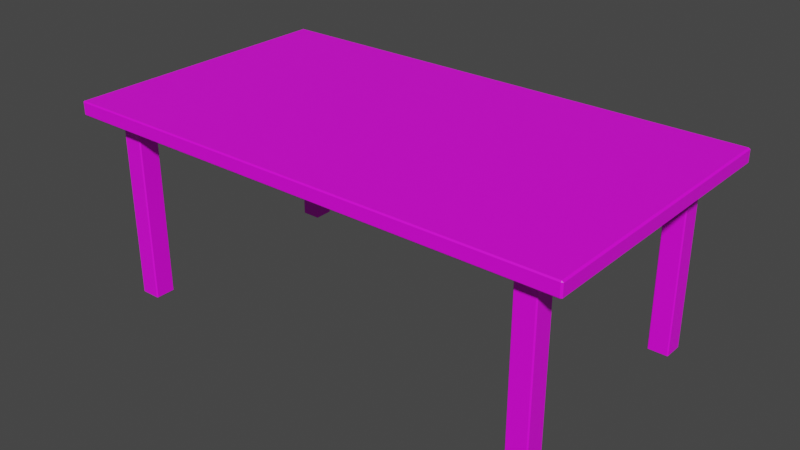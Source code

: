 # Source: Tisch.blend  (saved by Blender 3.1.7; exported with 4.5.12 LTS)
import bpy
from mathutils import Matrix  # noqa: F401  (used for matrix-valued properties, if any)

bpy.ops.wm.read_factory_settings(use_empty=True)
scene = bpy.context.scene
scene.name = 'Scene'

# ---- collections
col_collection = bpy.data.collections.new('Collection'); scene.collection.children.link(col_collection)

# ---- images (referenced by path relative to the original .blend; pixels are not part of the script)
import os
ASSET_DIR = os.environ.get("B2B_ASSET_DIR", "")  # directory of the original .blend (textures are referenced by path, not embedded)
HERE = os.path.dirname(os.path.abspath(__file__))  # packed textures are extracted next to this script under _unpacked/

def load_image(name, relpath, width, height, colorspace="sRGB"):
    """Load a texture the original file referenced (path relative to the .blend, or extracted next to this script)."""
    p = next((c for c in (os.path.join(HERE, relpath), os.path.join(ASSET_DIR, relpath)) if relpath and os.path.exists(c)), "")
    if p:
        img = bpy.data.images.load(p, check_existing=True)
        img.name = name
    else:  # same state as the original file: an image datablock whose file is absent (Cycles renders it pink)
        img = bpy.data.images.new(name, width, height)
        img.source = "FILE"
        img.filepath = "//" + (relpath or name)
    img.colorspace_settings.name = colorspace
    return img
img_uv_gridhelper = load_image('UV GridHelper', '', 2048, 2048, 'sRGB')

# ---- materials (node trees are filled in below, after node groups)
mat_tisch = bpy.data.materials.new('Tisch')
mat_tisch.use_transparent_shadow = False

# ---- material node trees
mat_tisch.use_nodes = True; mat_tisch.node_tree.nodes.clear()
_N = mat_tisch.node_tree.nodes; _L = mat_tisch.node_tree.links
n0 = _N.new('ShaderNodeBsdfPrincipled'); n0.name = 'Principled BSDF'; n0.location = (10, 300)
n0.distribution = 'GGX'
n0.subsurface_method = 'RANDOM_WALK_SKIN'
n0.inputs[3].default_value = 1.45
n0.inputs[27].default_value = (0.0, 0.0, 0.0, 1.0)
n0.inputs[28].default_value = 1.0
n1 = _N.new('ShaderNodeOutputMaterial'); n1.name = 'Material Output'; n1.location = (300, 300)
n2 = _N.new('ShaderNodeTexImage'); n2.name = 'Image Texture'; n2.location = (-280, 280)
n2.image = img_uv_gridhelper
_L.new(n0.outputs[0], n1.inputs[0])
_L.new(n2.outputs[0], n0.inputs[0])
n1.is_active_output = True

# ---- world
world_world = bpy.data.worlds.new('World'); scene.world = world_world
world_world.use_nodes = True; world_world.node_tree.nodes.clear()
_N = world_world.node_tree.nodes; _L = world_world.node_tree.links
n0 = _N.new('ShaderNodeOutputWorld'); n0.name = 'World Output'; n0.location = (300, 300)
n1 = _N.new('ShaderNodeBackground'); n1.name = 'Background'; n1.location = (10, 300)
n1.inputs[0].default_value = (0.05088, 0.05088, 0.05088, 1.0)
_L.new(n1.outputs[0], n0.inputs[0])
n0.is_active_output = True
world_world.color = (0.05088, 0.05088, 0.05088)
world_world.use_sun_shadow = False
world_world.sun_shadow_jitter_overblur = 0.0

# ---- meshes
me_table = bpy.data.meshes.new('Table')
me_table.from_pydata([(-1.0, -0.993, 1.157), (-0.993, -0.993, 1.164), (-0.993, -1.0, 1.157), (0.993, -1.0, 1.157), (0.993, -0.993, 1.164), (1.0, -0.993, 1.157), (-1.0, 0.993, 1.157), (-0.993, 1.0, 1.157), (-0.993, 0.993, 1.164), (1.0, 0.993, 1.157), (0.993, 0.993, 1.164), (0.993, 1.0, 1.157), (-1.0, -0.993, 1.088), (-0.993, -1.0, 1.088), (-0.993, -0.993, 1.081), (0.993, -1.0, 1.088), (1.0, -0.993, 1.088), (0.993, -0.993, 1.081), (-1.0, 0.993, 1.088), (-0.993, 0.993, 1.081), (-0.993, 1.0, 1.088), (1.0, 0.993, 1.088), (0.993, 1.0, 1.088), (0.993, 0.993, 1.081), (0.7994, -0.8549, 0.006111), (0.8035, -0.8549, 0.0), (0.8035, -0.8622, 0.006111), (0.8766, -0.8622, 0.006111), (0.8766, -0.8549, 0.0), (0.8807, -0.8549, 0.006111), (0.7994, -0.7238, 0.006111), (0.8035, -0.7165, 0.006111), (0.8035, -0.7238, 0.0), (0.8807, -0.7238, 0.006111), (0.8766, -0.7238, 0.0), (0.8766, -0.7165, 0.006111), (0.7994, -0.7238, 1.075), (0.8035, -0.7238, 1.081), (0.8035, -0.7165, 1.075), (0.7994, -0.8549, 1.075), (0.8035, -0.8622, 1.075), (0.8035, -0.8549, 1.081), (0.8766, -0.8622, 1.075), (0.8807, -0.8549, 1.075), (0.8766, -0.8549, 1.081), (0.8807, -0.7238, 1.075), (0.8766, -0.7165, 1.075), (0.8766, -0.7238, 1.081), (-0.7994, -0.8549, 0.006111), (-0.8035, -0.8622, 0.006111), (-0.8035, -0.8549, 0.0), (-0.8766, -0.8622, 0.006111), (-0.8807, -0.8549, 0.006111), (-0.8766, -0.8549, 0.0), (-0.7994, -0.7238, 0.006111), (-0.8035, -0.7238, 0.0), (-0.8035, -0.7165, 0.006111), (-0.8807, -0.7238, 0.006111), (-0.8766, -0.7165, 0.006111), (-0.8766, -0.7238, 0.0), (-0.7994, -0.7238, 1.075), (-0.8035, -0.7165, 1.075), (-0.8035, -0.7238, 1.081), (-0.7994, -0.8549, 1.075), (-0.8035, -0.8549, 1.081), (-0.8035, -0.8622, 1.075), (-0.8766, -0.8622, 1.075), (-0.8766, -0.8549, 1.081), (-0.8807, -0.8549, 1.075), (-0.8807, -0.7238, 1.075), (-0.8766, -0.7238, 1.081), (-0.8766, -0.7165, 1.075), (0.7994, 0.8549, 0.006111), (0.8035, 0.8622, 0.006111), (0.8035, 0.8549, 0.0), (0.8766, 0.8622, 0.006111), (0.8807, 0.8549, 0.006111), (0.8766, 0.8549, 0.0), (0.7994, 0.7238, 0.006111), (0.8035, 0.7238, 0.0), (0.8035, 0.7165, 0.006111), (0.8807, 0.7238, 0.006111), (0.8766, 0.7165, 0.006111), (0.8766, 0.7238, 0.0), (0.7994, 0.7238, 1.075), (0.8035, 0.7165, 1.075), (0.8035, 0.7238, 1.081), (0.7994, 0.8549, 1.075), (0.8035, 0.8549, 1.081), (0.8035, 0.8622, 1.075), (0.8766, 0.8622, 1.075), (0.8766, 0.8549, 1.081), (0.8807, 0.8549, 1.075), (0.8807, 0.7238, 1.075), (0.8766, 0.7238, 1.081), (0.8766, 0.7165, 1.075), (-0.7994, 0.8549, 0.006111), (-0.8035, 0.8549, 0.0), (-0.8035, 0.8622, 0.006111), (-0.8766, 0.8622, 0.006111), (-0.8766, 0.8549, 0.0), (-0.8807, 0.8549, 0.006111), (-0.7994, 0.7238, 0.006111), (-0.8035, 0.7165, 0.006111), (-0.8035, 0.7238, 0.0), (-0.8807, 0.7238, 0.006111), (-0.8766, 0.7238, 0.0), (-0.8766, 0.7165, 0.006111), (-0.7994, 0.7238, 1.075), (-0.8035, 0.7238, 1.081), (-0.8035, 0.7165, 1.075), (-0.7994, 0.8549, 1.075), (-0.8035, 0.8622, 1.075), (-0.8035, 0.8549, 1.081), (-0.8766, 0.8622, 1.075), (-0.8807, 0.8549, 1.075), (-0.8766, 0.8549, 1.081), (-0.8807, 0.7238, 1.075), (-0.8766, 0.7165, 1.075), (-0.8766, 0.7238, 1.081)], [], [(2, 13, 15, 3), (11, 22, 20, 7), (1, 4, 10, 8), (14, 19, 23, 17), (5, 16, 21, 9), (0, 2, 1), (3, 5, 4), (6, 8, 7), (9, 11, 10), (12, 14, 13), (15, 17, 16), (18, 20, 19), (21, 23, 22), (8, 6, 0, 1), (1, 2, 3, 4), (4, 5, 9, 10), (10, 11, 7, 8), (18, 19, 14, 12), (13, 14, 17, 15), (16, 17, 23, 21), (22, 23, 19, 20), (11, 9, 21, 22), (15, 16, 5, 3), (2, 0, 12, 13), (20, 18, 6, 7), (6, 18, 12, 0), (26, 27, 42, 40), (54, 60, 63, 48), (35, 31, 38, 46), (25, 32, 34, 28), (41, 44, 47, 37), (29, 33, 45, 43), (49, 65, 66, 51), (78, 84, 87, 72), (58, 71, 61, 56), (50, 53, 59, 55), (64, 62, 70, 67), (52, 68, 69, 57), (73, 89, 90, 75), (102, 96, 111, 108), (82, 95, 85, 80), (74, 77, 83, 79), (88, 86, 94, 91), (76, 92, 93, 81), (98, 99, 114, 112), (107, 103, 110, 118), (97, 104, 106, 100), (113, 116, 119, 109), (101, 105, 117, 115), (24, 25, 26), (27, 28, 29), (30, 31, 32), (33, 34, 35), (36, 37, 38), (39, 40, 41), (42, 43, 44), (45, 46, 47), (48, 49, 50), (51, 52, 53), (54, 55, 56), (57, 58, 59), (60, 61, 62), (63, 64, 65), (66, 67, 68), (69, 70, 71), (72, 73, 74), (75, 76, 77), (78, 79, 80), (81, 82, 83), (84, 85, 86), (87, 88, 89), (90, 91, 92), (93, 94, 95), (96, 97, 98), (99, 100, 101), (102, 103, 104), (105, 106, 107), (108, 109, 110), (111, 112, 113), (114, 115, 116), (117, 118, 119), (32, 25, 24, 30), (25, 28, 27, 26), (28, 34, 33, 29), (34, 32, 31, 35), (36, 39, 41, 37), (40, 42, 44, 41), (43, 45, 47, 44), (46, 38, 37, 47), (35, 46, 45, 33), (42, 27, 29, 43), (26, 40, 39, 24), (38, 31, 30, 36), (54, 48, 50, 55), (49, 51, 53, 50), (52, 57, 59, 53), (58, 56, 55, 59), (62, 64, 63, 60), (64, 67, 66, 65), (67, 70, 69, 68), (70, 62, 61, 71), (57, 69, 71, 58), (68, 52, 51, 66), (48, 63, 65, 49), (60, 54, 56, 61), (78, 72, 74, 79), (73, 75, 77, 74), (76, 81, 83, 77), (82, 80, 79, 83), (86, 88, 87, 84), (88, 91, 90, 89), (91, 94, 93, 92), (94, 86, 85, 95), (81, 93, 95, 82), (92, 76, 75, 90), (72, 87, 89, 73), (84, 78, 80, 85), (104, 97, 96, 102), (97, 100, 99, 98), (100, 106, 105, 101), (106, 104, 103, 107), (108, 111, 113, 109), (112, 114, 116, 113), (115, 117, 119, 116), (118, 110, 109, 119), (107, 118, 117, 105), (114, 99, 101, 115), (98, 112, 111, 96), (110, 103, 102, 108), (30, 24, 39, 36)])
_uv = me_table.uv_layers.new(name='UVMap')
_uv.uv.foreach_set('vector', [0.578, 0.02652, 0.5568, 0.0265, 0.5566, 0.4539, 0.5778, 0.4539, 0.5071, 0.5142, 0.5314, 0.5142, 0.5316, 0.02534, 0.5073, 0.02531, 0.01762, 0.5314, 0.0175, 0.9821, 0.4682, 0.9822, 0.4683, 0.5315, 0.0175, 0.4999, 0.4682, 0.5001, 0.4683, 0.04941, 0.01762, 0.04929, 0.01756, 0.02569, 0.01756, 0.04143, 0.4682, 0.04154, 0.4682, 0.02581, 0.5792, 0.02244, 0.578, 0.02652, 0.5833, 0.02595, 0.5778, 0.4539, 0.5788, 0.4578, 0.5833, 0.4545, 0.5062, 0.02088, 0.5011, 0.02464, 0.5073, 0.02531, 0.5058, 0.5189, 0.5071, 0.5142, 0.5011, 0.5149, 0.5559, 0.02263, 0.5514, 0.02592, 0.5568, 0.0265, 0.5566, 0.4539, 0.5514, 0.4545, 0.5555, 0.458, 0.5329, 0.02067, 0.5316, 0.02534, 0.5376, 0.02468, 0.5325, 0.5187, 0.5376, 0.5149, 0.5314, 0.5142, 0.4683, 0.5315, 0.4682, 0.5237, 0.01756, 0.5235, 0.01762, 0.5314, 0.5833, 0.02595, 0.578, 0.02652, 0.5778, 0.4539, 0.5833, 0.4545, 0.0175, 0.01782, 0.01756, 0.02569, 0.4682, 0.02581, 0.4682, 0.01794, 0.5011, 0.5149, 0.5071, 0.5142, 0.5073, 0.02531, 0.5011, 0.02464, 0.4682, 0.5079, 0.4682, 0.5001, 0.0175, 0.4999, 0.01756, 0.5078, 0.5568, 0.0265, 0.5514, 0.02592, 0.5514, 0.4545, 0.5566, 0.4539, 0.01756, 0.04143, 0.01762, 0.04929, 0.4683, 0.04941, 0.4682, 0.04154, 0.5314, 0.5142, 0.5376, 0.5149, 0.5376, 0.02468, 0.5316, 0.02534, 0.5071, 0.5142, 0.5058, 0.5189, 0.5325, 0.5187, 0.5314, 0.5142, 0.5566, 0.4539, 0.5555, 0.458, 0.5788, 0.4578, 0.5778, 0.4539, 0.578, 0.02652, 0.5792, 0.02244, 0.5559, 0.02263, 0.5568, 0.0265, 0.5316, 0.02534, 0.5329, 0.02067, 0.5062, 0.02088, 0.5073, 0.02531, 0.4682, 0.5237, 0.4682, 0.5079, 0.01756, 0.5078, 0.01756, 0.5235, 0.7715, 0.01085, 0.7876, 0.01085, 0.7876, 0.2455, 0.7715, 0.2455, 0.8268, 0.2586, 0.8268, 0.4932, 0.798, 0.4932, 0.798, 0.2586, 0.8246, 0.01079, 0.8406, 0.01079, 0.8406, 0.2454, 0.8246, 0.2454, 0.9423, 0.07139, 0.9423, 0.1008, 0.9255, 0.1012, 0.9255, 0.07181, 0.9255, 0.175, 0.9423, 0.1755, 0.9423, 0.2049, 0.9255, 0.2044, 0.7917, 0.01082, 0.8205, 0.01082, 0.8205, 0.2455, 0.7917, 0.2455, 0.7939, 0.2586, 0.7939, 0.4933, 0.7779, 0.4933, 0.7779, 0.2586, 0.8828, 0.5075, 0.8828, 0.7422, 0.854, 0.7422, 0.854, 0.5075, 0.847, 0.2586, 0.847, 0.4932, 0.8309, 0.4932, 0.8309, 0.2586, 0.9255, 0.2095, 0.9423, 0.21, 0.9423, 0.2394, 0.9255, 0.2389, 0.9255, 0.1703, 0.9255, 0.1409, 0.9423, 0.1405, 0.9423, 0.1699, 0.8798, 0.2585, 0.8798, 0.4932, 0.8511, 0.4932, 0.8511, 0.2585, 0.8499, 0.5075, 0.8499, 0.7422, 0.8339, 0.7422, 0.8339, 0.5075, 0.8032, 0.7554, 0.832, 0.7554, 0.832, 0.9901, 0.8032, 0.9901, 0.7969, 0.5076, 0.7969, 0.7422, 0.7808, 0.7422, 0.7808, 0.5076, 0.9626, 0.06666, 0.9458, 0.06611, 0.9459, 0.03673, 0.9627, 0.03729, 0.9423, 0.03683, 0.9423, 0.06621, 0.9255, 0.06662, 0.9255, 0.03725, 0.8298, 0.5076, 0.8298, 0.7422, 0.801, 0.7422, 0.801, 0.5076, 0.8361, 0.7554, 0.8521, 0.7554, 0.8521, 0.99, 0.8361, 0.99, 0.7831, 0.7555, 0.7991, 0.7555, 0.7991, 0.9901, 0.7831, 0.9901, 0.9423, 0.106, 0.9423, 0.1353, 0.9255, 0.1357, 0.9255, 0.1064, 0.9459, 0.0713, 0.9627, 0.07185, 0.9626, 0.1012, 0.9458, 0.1007, 0.8562, 0.7554, 0.885, 0.7554, 0.885, 0.99, 0.8562, 0.99, 0.9441, 0.07098, 0.9423, 0.07139, 0.9427, 0.06901, 0.925, 0.06955, 0.9255, 0.07181, 0.9237, 0.07146, 0.9441, 0.1011, 0.9428, 0.103, 0.9423, 0.1008, 0.9237, 0.1016, 0.9255, 0.1012, 0.9251, 0.1036, 0.9237, 0.2047, 0.9255, 0.2044, 0.925, 0.2067, 0.9237, 0.1746, 0.9251, 0.1727, 0.9255, 0.175, 0.9428, 0.1732, 0.9441, 0.1752, 0.9423, 0.1755, 0.9441, 0.2053, 0.9427, 0.2072, 0.9423, 0.2049, 0.9237, 0.2091, 0.9251, 0.2072, 0.9255, 0.2095, 0.9428, 0.2077, 0.9441, 0.2097, 0.9423, 0.21, 0.9237, 0.2392, 0.9255, 0.2389, 0.925, 0.2412, 0.9441, 0.2398, 0.9427, 0.2417, 0.9423, 0.2394, 0.9237, 0.1406, 0.925, 0.1387, 0.9255, 0.1409, 0.9237, 0.1707, 0.9255, 0.1703, 0.9251, 0.1727, 0.9428, 0.1722, 0.9423, 0.1699, 0.9441, 0.1702, 0.9441, 0.1401, 0.9423, 0.1405, 0.9427, 0.1381, 0.9644, 0.06705, 0.963, 0.06895, 0.9626, 0.06666, 0.9453, 0.06847, 0.9441, 0.06649, 0.9458, 0.06611, 0.9644, 0.03691, 0.9627, 0.03729, 0.9631, 0.03493, 0.9441, 0.03635, 0.9454, 0.03445, 0.9459, 0.03673, 0.9441, 0.06656, 0.9428, 0.06847, 0.9423, 0.06621, 0.9441, 0.03641, 0.9423, 0.03683, 0.9427, 0.03445, 0.925, 0.03499, 0.9255, 0.03725, 0.9237, 0.0369, 0.9237, 0.06704, 0.9255, 0.06662, 0.9251, 0.06901, 0.9441, 0.1055, 0.9423, 0.106, 0.9427, 0.1036, 0.925, 0.1041, 0.9255, 0.1064, 0.9237, 0.106, 0.9441, 0.1357, 0.9428, 0.1376, 0.9423, 0.1353, 0.9237, 0.1362, 0.9255, 0.1357, 0.9251, 0.1381, 0.9441, 0.101, 0.9458, 0.1007, 0.9453, 0.103, 0.9441, 0.07091, 0.9454, 0.06901, 0.9459, 0.0713, 0.9631, 0.06949, 0.9644, 0.07147, 0.9627, 0.07185, 0.9644, 0.1016, 0.963, 0.1035, 0.9626, 0.1012, 0.9423, 0.1008, 0.9423, 0.07139, 0.9441, 0.07098, 0.9441, 0.1011, 0.9423, 0.07139, 0.9255, 0.07181, 0.925, 0.06955, 0.9427, 0.06901, 0.9255, 0.07181, 0.9255, 0.1012, 0.9237, 0.1016, 0.9237, 0.07146, 0.9255, 0.1012, 0.9423, 0.1008, 0.9428, 0.103, 0.9251, 0.1036, 0.9237, 0.2047, 0.9237, 0.1746, 0.9255, 0.175, 0.9255, 0.2044, 0.9251, 0.1727, 0.9428, 0.1732, 0.9423, 0.1755, 0.9255, 0.175, 0.9441, 0.1752, 0.9441, 0.2053, 0.9423, 0.2049, 0.9423, 0.1755, 0.9427, 0.2072, 0.925, 0.2067, 0.9255, 0.2044, 0.9423, 0.2049, 0.8246, 0.01079, 0.8246, 0.2454, 0.8205, 0.2455, 0.8205, 0.01082, 0.7876, 0.2455, 0.7876, 0.01085, 0.7917, 0.01082, 0.7917, 0.2455, 0.7715, 0.01085, 0.7715, 0.2455, 0.7674, 0.2455, 0.7674, 0.01088, 0.8406, 0.2454, 0.8406, 0.01079, 0.8447, 0.01076, 0.8447, 0.2454, 0.9237, 0.2392, 0.9237, 0.2091, 0.9255, 0.2095, 0.9255, 0.2389, 0.9251, 0.2072, 0.9428, 0.2077, 0.9423, 0.21, 0.9255, 0.2095, 0.9441, 0.2097, 0.9441, 0.2398, 0.9423, 0.2394, 0.9423, 0.21, 0.9427, 0.2417, 0.925, 0.2412, 0.9255, 0.2389, 0.9423, 0.2394, 0.9255, 0.1409, 0.9255, 0.1703, 0.9237, 0.1707, 0.9237, 0.1406, 0.9255, 0.1703, 0.9423, 0.1699, 0.9428, 0.1722, 0.9251, 0.1727, 0.9423, 0.1699, 0.9423, 0.1405, 0.9441, 0.1401, 0.9441, 0.1702, 0.9423, 0.1405, 0.9255, 0.1409, 0.925, 0.1387, 0.9427, 0.1381, 0.8511, 0.2585, 0.8511, 0.4932, 0.847, 0.4932, 0.847, 0.2586, 0.7738, 0.4933, 0.7738, 0.2587, 0.7779, 0.2586, 0.7779, 0.4933, 0.798, 0.2586, 0.798, 0.4932, 0.7939, 0.4933, 0.7939, 0.2586, 0.8268, 0.4932, 0.8268, 0.2586, 0.8309, 0.2586, 0.8309, 0.4932, 0.9644, 0.03691, 0.9644, 0.06705, 0.9626, 0.06666, 0.9627, 0.03729, 0.963, 0.06895, 0.9453, 0.06847, 0.9458, 0.06611, 0.9626, 0.06666, 0.9441, 0.06649, 0.9441, 0.03635, 0.9459, 0.03673, 0.9458, 0.06611, 0.9454, 0.03445, 0.9631, 0.03493, 0.9627, 0.03729, 0.9459, 0.03673, 0.9423, 0.06621, 0.9423, 0.03683, 0.9441, 0.03641, 0.9441, 0.06656, 0.9423, 0.03683, 0.9255, 0.03725, 0.925, 0.03499, 0.9427, 0.03445, 0.9255, 0.03725, 0.9255, 0.06662, 0.9237, 0.06704, 0.9237, 0.0369, 0.9255, 0.06662, 0.9423, 0.06621, 0.9428, 0.06847, 0.9251, 0.06901, 0.801, 0.5076, 0.801, 0.7422, 0.7969, 0.7422, 0.7969, 0.5076, 0.8298, 0.7422, 0.8298, 0.5076, 0.8339, 0.5075, 0.8339, 0.7422, 0.854, 0.5075, 0.854, 0.7422, 0.8499, 0.7422, 0.8499, 0.5075, 0.7767, 0.7423, 0.7767, 0.5076, 0.7808, 0.5076, 0.7808, 0.7422, 0.9423, 0.1353, 0.9423, 0.106, 0.9441, 0.1055, 0.9441, 0.1357, 0.9423, 0.106, 0.9255, 0.1064, 0.925, 0.1041, 0.9427, 0.1036, 0.9255, 0.1064, 0.9255, 0.1357, 0.9237, 0.1362, 0.9237, 0.106, 0.9255, 0.1357, 0.9423, 0.1353, 0.9428, 0.1376, 0.9251, 0.1381, 0.9441, 0.101, 0.9441, 0.07091, 0.9459, 0.0713, 0.9458, 0.1007, 0.9454, 0.06901, 0.9631, 0.06949, 0.9627, 0.07185, 0.9459, 0.0713, 0.9644, 0.07147, 0.9644, 0.1016, 0.9626, 0.1012, 0.9627, 0.07185, 0.963, 0.1035, 0.9453, 0.103, 0.9458, 0.1007, 0.9626, 0.1012, 0.7831, 0.7555, 0.7831, 0.9901, 0.779, 0.9901, 0.779, 0.7555, 0.8521, 0.99, 0.8521, 0.7554, 0.8562, 0.7554, 0.8562, 0.99, 0.8361, 0.7554, 0.8361, 0.99, 0.832, 0.9901, 0.832, 0.7554, 0.7991, 0.9901, 0.7991, 0.7555, 0.8032, 0.7554, 0.8032, 0.9901, 0.8447, 0.01076, 0.8735, 0.01076, 0.8735, 0.2454, 0.8447, 0.2454])
me_table.materials.append(mat_tisch)
me_table.use_remesh_fix_poles = True
me_table.use_remesh_preserve_attributes = False
me_table.update()

# ---- objects
ob_table = bpy.data.objects.new('Table', me_table)

# ---- transforms, parenting, visibility, modifiers, constraints
ob_table.location = (0.0, 0.0, 0.0)
ob_table.scale = (1.625, 0.9067, 1.08)

# ---- collection membership
col_collection.objects.link(ob_table)

# ---- scene / render settings (as saved in the file)
scene.frame_start = 1; scene.frame_end = 250; scene.frame_set(1)
scene.render.engine = 'BLENDER_EEVEE_NEXT'
scene.cycles.sampling_pattern = 'TABULATED_SOBOL'
scene.cycles.use_light_tree = False
scene.view_settings.view_transform = 'Filmic'
bpy.context.view_layer.update()

# ---- added for rendering (the .blend has no active camera and no usable light): camera, sun
cam_auto = bpy.data.cameras.new('AutoCamera')
cam_auto.lens = 50.0
cam_auto.sensor_width = 36.0
cam_auto.clip_end = 1000.0
ob_auto_camera = bpy.data.objects.new('AutoCamera', cam_auto)
scene.collection.objects.link(ob_auto_camera)
ob_auto_camera.location = (3.63477, -4.36173, 3.5367)
ob_auto_camera.rotation_euler = (1.09748, -7.21219e-08, 0.694738)
scene.camera = ob_auto_camera
light_auto_sun = bpy.data.lights.new('AutoSun', 'SUN')
light_auto_sun.energy = 3.0
light_auto_sun.angle = 0.0523599
ob_auto_sun = bpy.data.objects.new('AutoSun', light_auto_sun)
scene.collection.objects.link(ob_auto_sun)
ob_auto_sun.rotation_euler = (0.872665, 0.174533, 0.523599)
bpy.context.view_layer.update()
